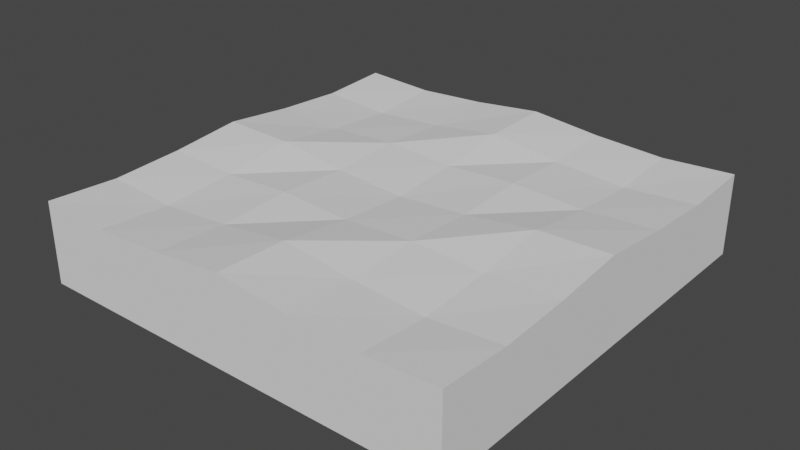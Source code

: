 # Source: fr_m_tileFloor.blend  (saved by Blender 2.92.15; exported with 4.5.12 LTS)
import bpy
from mathutils import Matrix  # noqa: F401  (used for matrix-valued properties, if any)

bpy.ops.wm.read_factory_settings(use_empty=True)
scene = bpy.context.scene
scene.name = 'Scene'

# ---- collections
col_collection = bpy.data.collections.new('Collection'); scene.collection.children.link(col_collection)

# ---- world
world_world = bpy.data.worlds.new('World'); scene.world = world_world
world_world.use_nodes = True; world_world.node_tree.nodes.clear()
_N = world_world.node_tree.nodes; _L = world_world.node_tree.links
n0 = _N.new('ShaderNodeOutputWorld'); n0.name = 'World Output'; n0.location = (300, 300)
n1 = _N.new('ShaderNodeBackground'); n1.name = 'Background'; n1.location = (10, 300)
n1.inputs[0].default_value = (0.05088, 0.05088, 0.05088, 1.0)
_L.new(n1.outputs[0], n0.inputs[0])
n0.is_active_output = True
world_world.color = (0.05088, 0.05088, 0.05088)
world_world.use_sun_shadow = False
world_world.sun_shadow_jitter_overblur = 0.0

# ---- meshes
me_cube_002 = bpy.data.meshes.new('Cube.002')
me_cube_002.from_pydata([(-2.0, -2.0, -2.266), (-2.0, -2.0, 1.539), (-2.0, 2.0, -2.266), (-2.0, 2.0, 1.539), (2.0, -2.0, -2.266), (2.0, -2.0, 1.539), (2.0, 2.0, -2.266), (2.0, 2.0, 1.539), (-2.0, -1.333, 1.359), (-2.0, -0.6667, 1.539), (-2.0, 5.96e-08, 1.877), (-2.0, 0.6667, 1.539), (-2.0, 1.333, 1.359), (-1.333, 2.0, 1.359), (-0.6667, 2.0, 1.539), (5.96e-08, 2.0, 1.877), (0.6667, 2.0, 1.539), (1.333, 2.0, 1.359), (2.0, 1.333, 1.359), (2.0, 0.6667, 1.539), (2.0, -5.96e-08, 1.877), (2.0, -0.6667, 1.539), (2.0, -1.333, 1.359), (1.333, -2.0, 1.359), (0.6667, -2.0, 1.539), (-5.96e-08, -2.0, 1.877), (-0.6667, -2.0, 1.539), (-1.333, -2.0, 1.359), (1.333, 1.333, 1.121), (1.333, 0.6667, 1.359), (1.333, -5.96e-08, 1.792), (1.333, -0.6667, 1.359), (1.333, -1.333, 1.121), (0.6667, 1.333, 1.359), (0.6667, 0.6667, 1.539), (0.6667, -5.96e-08, 1.359), (0.6667, -0.6667, 1.539), (0.6667, -1.333, 1.359), (3.974e-08, 1.333, 1.792), (1.987e-08, 0.6667, 1.359), (-1.776e-15, -5.96e-08, 1.121), (-1.987e-08, -0.6667, 1.359), (-3.974e-08, -1.333, 1.792), (-0.6667, 1.333, 1.359), (-0.6667, 0.6667, 1.539), (-0.6667, -5.96e-08, 1.359), (-0.6667, -0.6667, 1.539), (-0.6667, -1.333, 1.359), (-1.333, 1.333, 1.121), (-1.333, 0.6667, 1.359), (-1.333, -5.96e-08, 1.792), (-1.333, -0.6667, 1.359), (-1.333, -1.333, 1.121)], [], [(0, 1, 8, 9, 10, 11, 12, 3, 2), (2, 3, 13, 14, 15, 16, 17, 7, 6), (6, 7, 18, 19, 20, 21, 22, 5, 4), (4, 5, 23, 24, 25, 26, 27, 1, 0), (2, 6, 4, 0), (52, 8, 1, 27), (22, 32, 23, 5), (32, 37, 24, 23), (37, 42, 25, 24), (42, 47, 26, 25), (47, 52, 27, 26), (7, 17, 28, 18), (18, 28, 29, 19), (19, 29, 30, 20), (20, 30, 31, 21), (21, 31, 32, 22), (17, 16, 33, 28), (28, 33, 34, 29), (29, 34, 35, 30), (30, 35, 36, 31), (31, 36, 37, 32), (16, 15, 38, 33), (33, 38, 39, 34), (34, 39, 40, 35), (35, 40, 41, 36), (36, 41, 42, 37), (15, 14, 43, 38), (38, 43, 44, 39), (39, 44, 45, 40), (40, 45, 46, 41), (41, 46, 47, 42), (14, 13, 48, 43), (43, 48, 49, 44), (44, 49, 50, 45), (45, 50, 51, 46), (46, 51, 52, 47), (13, 3, 12, 48), (48, 12, 11, 49), (49, 11, 10, 50), (50, 10, 9, 51), (51, 9, 8, 52)])
_uv = me_cube_002.uv_layers.new(name='UVMap')
_uv.uv.foreach_set('vector', [0.375, 0.0, 0.625, 0.0, 0.625, 0.04167, 0.625, 0.08333, 0.625, 0.125, 0.625, 0.1667, 0.625, 0.2083, 0.625, 0.25, 0.375, 0.25, 0.375, 0.25, 0.625, 0.25, 0.625, 0.2917, 0.625, 0.3333, 0.625, 0.375, 0.625, 0.4167, 0.625, 0.4583, 0.625, 0.5, 0.375, 0.5, 0.375, 0.5, 0.625, 0.5, 0.625, 0.5417, 0.625, 0.5833, 0.625, 0.625, 0.625, 0.6667, 0.625, 0.7083, 0.625, 0.75, 0.375, 0.75, 0.375, 0.75, 0.625, 0.75, 0.625, 0.7917, 0.625, 0.8333, 0.625, 0.875, 0.625, 0.9167, 0.625, 0.9583, 0.625, 1.0, 0.375, 1.0, 0.125, 0.5, 0.375, 0.5, 0.375, 0.75, 0.125, 0.75, 0.8333, 0.7083, 0.875, 0.7083, 0.875, 0.75, 0.8333, 0.75, 0.625, 0.7083, 0.6667, 0.7083, 0.6667, 0.75, 0.625, 0.75, 0.6667, 0.7083, 0.7083, 0.7083, 0.7083, 0.75, 0.6667, 0.75, 0.7083, 0.7083, 0.75, 0.7083, 0.75, 0.75, 0.7083, 0.75, 0.75, 0.7083, 0.7917, 0.7083, 0.7917, 0.75, 0.75, 0.75, 0.7917, 0.7083, 0.8333, 0.7083, 0.8333, 0.75, 0.7917, 0.75, 0.625, 0.5, 0.6667, 0.5, 0.6667, 0.5417, 0.625, 0.5417, 0.625, 0.5417, 0.6667, 0.5417, 0.6667, 0.5833, 0.625, 0.5833, 0.625, 0.5833, 0.6667, 0.5833, 0.6667, 0.625, 0.625, 0.625, 0.625, 0.625, 0.6667, 0.625, 0.6667, 0.6667, 0.625, 0.6667, 0.625, 0.6667, 0.6667, 0.6667, 0.6667, 0.7083, 0.625, 0.7083, 0.6667, 0.5, 0.7083, 0.5, 0.7083, 0.5417, 0.6667, 0.5417, 0.6667, 0.5417, 0.7083, 0.5417, 0.7083, 0.5833, 0.6667, 0.5833, 0.6667, 0.5833, 0.7083, 0.5833, 0.7083, 0.625, 0.6667, 0.625, 0.6667, 0.625, 0.7083, 0.625, 0.7083, 0.6667, 0.6667, 0.6667, 0.6667, 0.6667, 0.7083, 0.6667, 0.7083, 0.7083, 0.6667, 0.7083, 0.7083, 0.5, 0.75, 0.5, 0.75, 0.5417, 0.7083, 0.5417, 0.7083, 0.5417, 0.75, 0.5417, 0.75, 0.5833, 0.7083, 0.5833, 0.7083, 0.5833, 0.75, 0.5833, 0.75, 0.625, 0.7083, 0.625, 0.7083, 0.625, 0.75, 0.625, 0.75, 0.6667, 0.7083, 0.6667, 0.7083, 0.6667, 0.75, 0.6667, 0.75, 0.7083, 0.7083, 0.7083, 0.75, 0.5, 0.7917, 0.5, 0.7917, 0.5417, 0.75, 0.5417, 0.75, 0.5417, 0.7917, 0.5417, 0.7917, 0.5833, 0.75, 0.5833, 0.75, 0.5833, 0.7917, 0.5833, 0.7917, 0.625, 0.75, 0.625, 0.75, 0.625, 0.7917, 0.625, 0.7917, 0.6667, 0.75, 0.6667, 0.75, 0.6667, 0.7917, 0.6667, 0.7917, 0.7083, 0.75, 0.7083, 0.7917, 0.5, 0.8333, 0.5, 0.8333, 0.5417, 0.7917, 0.5417, 0.7917, 0.5417, 0.8333, 0.5417, 0.8333, 0.5833, 0.7917, 0.5833, 0.7917, 0.5833, 0.8333, 0.5833, 0.8333, 0.625, 0.7917, 0.625, 0.7917, 0.625, 0.8333, 0.625, 0.8333, 0.6667, 0.7917, 0.6667, 0.7917, 0.6667, 0.8333, 0.6667, 0.8333, 0.7083, 0.7917, 0.7083, 0.8333, 0.5, 0.875, 0.5, 0.875, 0.5417, 0.8333, 0.5417, 0.8333, 0.5417, 0.875, 0.5417, 0.875, 0.5833, 0.8333, 0.5833, 0.8333, 0.5833, 0.875, 0.5833, 0.875, 0.625, 0.8333, 0.625, 0.8333, 0.625, 0.875, 0.625, 0.875, 0.6667, 0.8333, 0.6667, 0.8333, 0.6667, 0.875, 0.6667, 0.875, 0.7083, 0.8333, 0.7083])
me_cube_002.use_remesh_fix_poles = True
me_cube_002.use_remesh_preserve_attributes = False
me_cube_002.use_mirror_vertex_groups = False
me_cube_002.update()

# ---- objects
ob_cube = bpy.data.objects.new('Cube', me_cube_002)

# ---- transforms, parenting, visibility, modifiers, constraints
ob_cube.location = (0.0, 0.0, 0.0)
ob_cube.scale = (1.0, 1.0, 0.2)
ob_cube.lineart.crease_threshold = 0.0

# ---- collection membership
col_collection.objects.link(ob_cube)

# ---- scene / render settings (as saved in the file)
scene.frame_start = 1; scene.frame_end = 250; scene.frame_set(1)
scene.render.engine = 'BLENDER_EEVEE_NEXT'
scene.cycles.use_denoising = False
scene.cycles.samples = 128
scene.cycles.sampling_pattern = 'TABULATED_SOBOL'
scene.cycles.use_adaptive_sampling = False
scene.cycles.use_light_tree = False
scene.view_settings.view_transform = 'Filmic'
bpy.context.view_layer.update()

# ---- added for rendering (the .blend has no active camera and no usable light): camera, sun
cam_auto = bpy.data.cameras.new('AutoCamera')
cam_auto.lens = 50.0
cam_auto.sensor_width = 36.0
cam_auto.clip_end = 1000.0
ob_auto_camera = bpy.data.objects.new('AutoCamera', cam_auto)
scene.collection.objects.link(ob_auto_camera)
ob_auto_camera.location = (5.28972, -6.34767, 4.19287)
ob_auto_camera.rotation_euler = (1.09748, -7.21219e-08, 0.694738)
scene.camera = ob_auto_camera
light_auto_sun = bpy.data.lights.new('AutoSun', 'SUN')
light_auto_sun.energy = 3.0
light_auto_sun.angle = 0.0523599
ob_auto_sun = bpy.data.objects.new('AutoSun', light_auto_sun)
scene.collection.objects.link(ob_auto_sun)
ob_auto_sun.rotation_euler = (0.872665, 0.174533, 0.523599)
bpy.context.view_layer.update()
